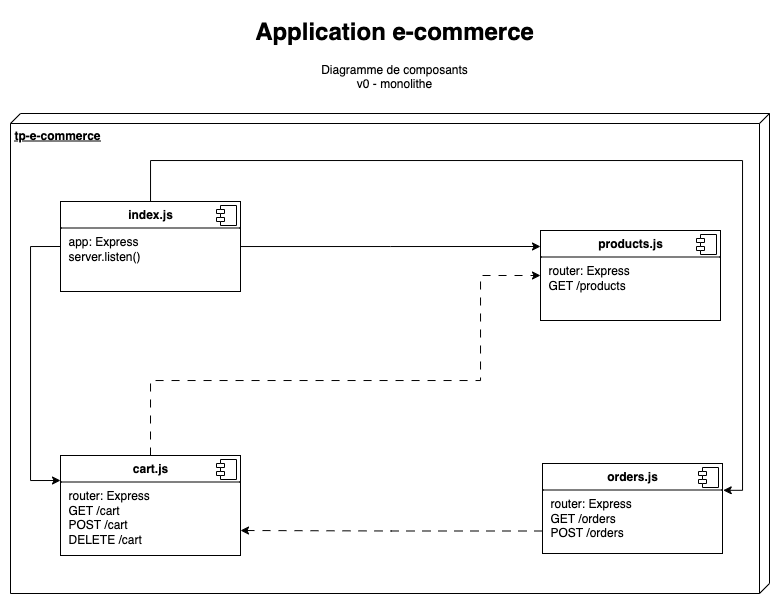

The diagram above was exported from draw.io. Its source (the exported page's mxGraphModel, read from the mxfile embedded in the PNG):
<mxGraphModel dx="815" dy="491" grid="1" gridSize="10" guides="1" tooltips="1" connect="1" arrows="1" fold="1" page="1" pageScale="1" pageWidth="827" pageHeight="1169" math="0" shadow="0">
  <root>
    <mxCell id="0" />
    <mxCell id="1" parent="0" />
    <mxCell id="pZgpplsts9IiIXEKkK7a-12" value="&lt;b&gt;tp-e-commerce&lt;/b&gt;" style="verticalAlign=top;align=left;spacingTop=8;spacingLeft=2;spacingRight=12;shape=cube;size=10;direction=south;fontStyle=4;html=1;whiteSpace=wrap;" parent="1" vertex="1">
      <mxGeometry x="30" y="123" width="759" height="480" as="geometry" />
    </mxCell>
    <mxCell id="pZgpplsts9IiIXEKkK7a-1" value="&lt;h1 style=&quot;margin-top: 0px;&quot;&gt;Application e-commerce&lt;/h1&gt;&lt;p&gt;Diagramme de composants&lt;br&gt;v0 - monolithe&lt;/p&gt;" style="text;html=1;whiteSpace=wrap;overflow=hidden;rounded=0;align=center;" parent="1" vertex="1">
      <mxGeometry x="266" y="20" width="296" height="120" as="geometry" />
    </mxCell>
    <mxCell id="pZgpplsts9IiIXEKkK7a-16" style="edgeStyle=orthogonalEdgeStyle;rounded=0;orthogonalLoop=1;jettySize=auto;html=1;" parent="1" source="pZgpplsts9IiIXEKkK7a-2" edge="1">
      <mxGeometry relative="1" as="geometry">
        <mxPoint x="560" y="256" as="targetPoint" />
      </mxGeometry>
    </mxCell>
    <mxCell id="pZgpplsts9IiIXEKkK7a-17" style="edgeStyle=orthogonalEdgeStyle;rounded=0;orthogonalLoop=1;jettySize=auto;html=1;entryX=0;entryY=0.25;entryDx=0;entryDy=0;exitX=0;exitY=0.5;exitDx=0;exitDy=0;" parent="1" source="pZgpplsts9IiIXEKkK7a-2" target="pZgpplsts9IiIXEKkK7a-6" edge="1">
      <mxGeometry relative="1" as="geometry">
        <Array as="points">
          <mxPoint x="50" y="256" />
          <mxPoint x="50" y="490" />
        </Array>
      </mxGeometry>
    </mxCell>
    <mxCell id="pZgpplsts9IiIXEKkK7a-2" value="&lt;p style=&quot;margin:0px;margin-top:6px;text-align:center;&quot;&gt;&lt;b&gt;index.js&lt;/b&gt;&lt;/p&gt;&lt;hr size=&quot;1&quot; style=&quot;border-style:solid;&quot;&gt;&lt;p style=&quot;margin:0px;margin-left:8px;&quot;&gt;app: Express&lt;br&gt;server.listen()&lt;/p&gt;" style="align=left;overflow=fill;html=1;dropTarget=0;whiteSpace=wrap;" parent="1" vertex="1">
      <mxGeometry x="80" y="211" width="180" height="90" as="geometry" />
    </mxCell>
    <mxCell id="pZgpplsts9IiIXEKkK7a-3" value="" style="shape=component;jettyWidth=8;jettyHeight=4;" parent="pZgpplsts9IiIXEKkK7a-2" vertex="1">
      <mxGeometry x="1" width="20" height="20" relative="1" as="geometry">
        <mxPoint x="-24" y="4" as="offset" />
      </mxGeometry>
    </mxCell>
    <mxCell id="pZgpplsts9IiIXEKkK7a-4" value="&lt;p style=&quot;margin:0px;margin-top:6px;text-align:center;&quot;&gt;&lt;b&gt;products.js&lt;/b&gt;&lt;/p&gt;&lt;hr size=&quot;1&quot; style=&quot;border-style:solid;&quot;&gt;&lt;p style=&quot;margin:0px;margin-left:8px;&quot;&gt;router: Express&lt;br&gt;GET /products&lt;/p&gt;" style="align=left;overflow=fill;html=1;dropTarget=0;whiteSpace=wrap;" parent="1" vertex="1">
      <mxGeometry x="560" y="240" width="180" height="90" as="geometry" />
    </mxCell>
    <mxCell id="pZgpplsts9IiIXEKkK7a-5" value="" style="shape=component;jettyWidth=8;jettyHeight=4;" parent="pZgpplsts9IiIXEKkK7a-4" vertex="1">
      <mxGeometry x="1" width="20" height="20" relative="1" as="geometry">
        <mxPoint x="-24" y="4" as="offset" />
      </mxGeometry>
    </mxCell>
    <mxCell id="pZgpplsts9IiIXEKkK7a-15" style="edgeStyle=orthogonalEdgeStyle;rounded=0;orthogonalLoop=1;jettySize=auto;html=1;entryX=0;entryY=0.5;entryDx=0;entryDy=0;dashed=1;dashPattern=8 8;exitX=0.5;exitY=0;exitDx=0;exitDy=0;" parent="1" source="pZgpplsts9IiIXEKkK7a-6" target="pZgpplsts9IiIXEKkK7a-4" edge="1">
      <mxGeometry relative="1" as="geometry">
        <mxPoint x="324" y="390" as="targetPoint" />
        <Array as="points">
          <mxPoint x="170" y="390" />
          <mxPoint x="500" y="390" />
          <mxPoint x="500" y="285" />
        </Array>
      </mxGeometry>
    </mxCell>
    <mxCell id="pZgpplsts9IiIXEKkK7a-6" value="&lt;p style=&quot;margin:0px;margin-top:6px;text-align:center;&quot;&gt;&lt;b&gt;cart.js&lt;/b&gt;&lt;/p&gt;&lt;hr size=&quot;1&quot; style=&quot;border-style:solid;&quot;&gt;&lt;p style=&quot;margin:0px;margin-left:8px;&quot;&gt;router: Express&lt;br&gt;GET /cart&lt;/p&gt;&lt;p style=&quot;margin:0px;margin-left:8px;&quot;&gt;POST /cart&lt;/p&gt;&lt;p style=&quot;margin:0px;margin-left:8px;&quot;&gt;DELETE /cart&lt;/p&gt;" style="align=left;overflow=fill;html=1;dropTarget=0;whiteSpace=wrap;" parent="1" vertex="1">
      <mxGeometry x="80" y="465" width="180" height="100" as="geometry" />
    </mxCell>
    <mxCell id="pZgpplsts9IiIXEKkK7a-7" value="" style="shape=component;jettyWidth=8;jettyHeight=4;" parent="pZgpplsts9IiIXEKkK7a-6" vertex="1">
      <mxGeometry x="1" width="20" height="20" relative="1" as="geometry">
        <mxPoint x="-24" y="4" as="offset" />
      </mxGeometry>
    </mxCell>
    <mxCell id="pZgpplsts9IiIXEKkK7a-8" value="&lt;p style=&quot;margin:0px;margin-top:6px;text-align:center;&quot;&gt;&lt;b&gt;orders.js&lt;/b&gt;&lt;/p&gt;&lt;hr size=&quot;1&quot; style=&quot;border-style:solid;&quot;&gt;&lt;p style=&quot;margin:0px;margin-left:8px;&quot;&gt;router: Express&lt;br&gt;GET /orders&lt;/p&gt;&lt;p style=&quot;margin:0px;margin-left:8px;&quot;&gt;POST /orders&lt;/p&gt;" style="align=left;overflow=fill;html=1;dropTarget=0;whiteSpace=wrap;" parent="1" vertex="1">
      <mxGeometry x="562" y="473" width="180" height="90" as="geometry" />
    </mxCell>
    <mxCell id="pZgpplsts9IiIXEKkK7a-9" value="" style="shape=component;jettyWidth=8;jettyHeight=4;" parent="pZgpplsts9IiIXEKkK7a-8" vertex="1">
      <mxGeometry x="1" width="20" height="20" relative="1" as="geometry">
        <mxPoint x="-24" y="4" as="offset" />
      </mxGeometry>
    </mxCell>
    <mxCell id="pZgpplsts9IiIXEKkK7a-14" style="edgeStyle=orthogonalEdgeStyle;rounded=0;orthogonalLoop=1;jettySize=auto;html=1;entryX=1;entryY=0.75;entryDx=0;entryDy=0;dashed=1;dashPattern=8 8;exitX=0;exitY=0.75;exitDx=0;exitDy=0;" parent="1" source="pZgpplsts9IiIXEKkK7a-8" target="pZgpplsts9IiIXEKkK7a-6" edge="1">
      <mxGeometry relative="1" as="geometry">
        <mxPoint x="504" y="403" as="targetPoint" />
      </mxGeometry>
    </mxCell>
    <mxCell id="RzikusUysjCK7ET8xnCf-1" style="edgeStyle=orthogonalEdgeStyle;rounded=0;orthogonalLoop=1;jettySize=auto;html=1;entryX=1.004;entryY=0.298;entryDx=0;entryDy=0;entryPerimeter=0;" edge="1" parent="1" source="pZgpplsts9IiIXEKkK7a-2" target="pZgpplsts9IiIXEKkK7a-8">
      <mxGeometry relative="1" as="geometry">
        <Array as="points">
          <mxPoint x="170" y="170" />
          <mxPoint x="762" y="170" />
          <mxPoint x="762" y="500" />
        </Array>
      </mxGeometry>
    </mxCell>
  </root>
</mxGraphModel>